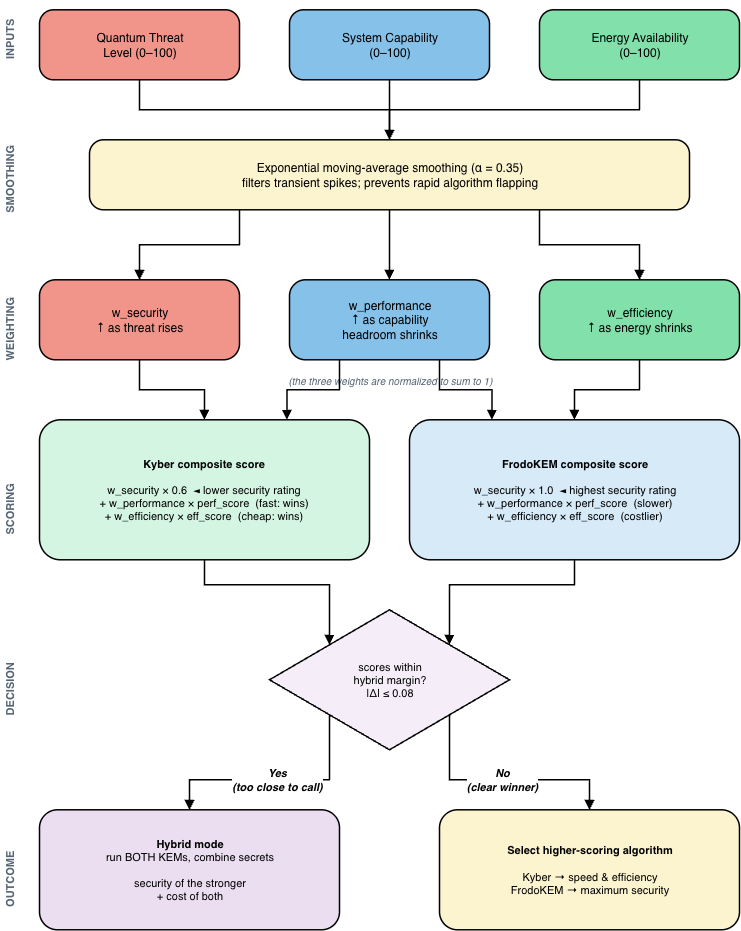

The diagram above was exported from draw.io. Its source (the exported page's mxGraphModel, read from the mxfile embedded in the PNG):
<mxGraphModel dx="1413" dy="847" grid="1" gridSize="10" guides="1" tooltips="1" connect="1" arrows="1" fold="1" page="1" pageScale="1" pageWidth="850" pageHeight="1400" math="0" shadow="0">
  <root>
    <mxCell id="0" />
    <mxCell id="1" parent="0" />
    <mxCell id="stage1" parent="1" style="text;html=1;align=center;verticalAlign=middle;rotation=-90;fontSize=11;fontStyle=1;fontColor=#566573;" value="INPUTS" vertex="1">
      <mxGeometry height="20" width="80" x="10" y="60" as="geometry" />
    </mxCell>
    <mxCell id="stage2" parent="1" style="text;html=1;align=center;verticalAlign=middle;rotation=-90;fontSize=11;fontStyle=1;fontColor=#566573;" value="SMOOTHING" vertex="1">
      <mxGeometry height="20" width="80" x="10" y="200" as="geometry" />
    </mxCell>
    <mxCell id="stage3" parent="1" style="text;html=1;align=center;verticalAlign=middle;rotation=-90;fontSize=11;fontStyle=1;fontColor=#566573;" value="WEIGHTING" vertex="1">
      <mxGeometry height="20" width="80" x="10" y="350" as="geometry" />
    </mxCell>
    <mxCell id="stage4" parent="1" style="text;html=1;align=center;verticalAlign=middle;rotation=-90;fontSize=11;fontStyle=1;fontColor=#566573;" value="SCORING" vertex="1">
      <mxGeometry height="20" width="80" x="10" y="530" as="geometry" />
    </mxCell>
    <mxCell id="stage5" parent="1" style="text;html=1;align=center;verticalAlign=middle;rotation=-90;fontSize=11;fontStyle=1;fontColor=#566573;" value="DECISION" vertex="1">
      <mxGeometry height="20" width="80" x="10" y="710" as="geometry" />
    </mxCell>
    <mxCell id="stage6" parent="1" style="text;html=1;align=center;verticalAlign=middle;rotation=-90;fontSize=11;fontStyle=1;fontColor=#566573;" value="OUTCOME" vertex="1">
      <mxGeometry height="20" width="80" x="10" y="900" as="geometry" />
    </mxCell>
    <mxCell id="input_threat" parent="1" style="rounded=1;whiteSpace=wrap;html=1;fillColor=#F1948A;strokeColor=#000000;strokeWidth=1.5;fontSize=12;arcSize=20;" value="Quantum Threat&#10;Level (0–100)" vertex="1">
      <mxGeometry height="70" width="200" x="80" y="40" as="geometry" />
    </mxCell>
    <mxCell id="input_capability" parent="1" style="rounded=1;whiteSpace=wrap;html=1;fillColor=#85C1E9;strokeColor=#000000;strokeWidth=1.5;fontSize=12;arcSize=20;" value="System Capability&#10;(0–100)" vertex="1">
      <mxGeometry height="70" width="200" x="330" y="40" as="geometry" />
    </mxCell>
    <mxCell id="input_energy" parent="1" style="rounded=1;whiteSpace=wrap;html=1;fillColor=#82E0AA;strokeColor=#000000;strokeWidth=1.5;fontSize=12;arcSize=20;" value="Energy Availability&#10;(0–100)" vertex="1">
      <mxGeometry height="70" width="200" x="580" y="40" as="geometry" />
    </mxCell>
    <mxCell id="smoothing" parent="1" style="rounded=1;whiteSpace=wrap;html=1;fillColor=#FCF3CF;strokeColor=#000000;strokeWidth=1.5;fontSize=12;arcSize=20;" value="Exponential moving-average smoothing (α = 0.35)&#10;filters transient spikes; prevents rapid algorithm flapping" vertex="1">
      <mxGeometry height="70" width="600" x="130" y="170" as="geometry" />
    </mxCell>
    <mxCell id="w_security" parent="1" style="rounded=1;whiteSpace=wrap;html=1;fillColor=#F1948A;strokeColor=#000000;strokeWidth=1.5;fontSize=12;arcSize=20;" value="w_security&#10;↑ as threat rises" vertex="1">
      <mxGeometry height="80" width="200" x="80" y="310" as="geometry" />
    </mxCell>
    <mxCell id="w_performance" parent="1" style="rounded=1;whiteSpace=wrap;html=1;fillColor=#85C1E9;strokeColor=#000000;strokeWidth=1.5;fontSize=12;arcSize=20;" value="w_performance&#10;↑ as capability&#10;headroom shrinks" vertex="1">
      <mxGeometry height="80" width="200" x="330" y="310" as="geometry" />
    </mxCell>
    <mxCell id="w_efficiency" parent="1" style="rounded=1;whiteSpace=wrap;html=1;fillColor=#82E0AA;strokeColor=#000000;strokeWidth=1.5;fontSize=12;arcSize=20;" value="w_efficiency&#10;↑ as energy shrinks" vertex="1">
      <mxGeometry height="80" width="200" x="580" y="310" as="geometry" />
    </mxCell>
    <mxCell id="norm_note" parent="1" style="text;html=1;align=center;verticalAlign=middle;fontSize=10;fontStyle=2;fontColor=#566573;" value="(the three weights are normalized to sum to 1)" vertex="1">
      <mxGeometry height="20" width="300" x="280" y="400" as="geometry" />
    </mxCell>
    <mxCell id="kyber_score" parent="1" style="rounded=1;whiteSpace=wrap;html=1;fillColor=#D5F5E3;strokeColor=#000000;strokeWidth=1.5;fontSize=11;arcSize=15;" value="&lt;b&gt;Kyber composite score&lt;/b&gt;&lt;br&gt;&lt;br&gt;w_security × 0.6&amp;nbsp;&amp;nbsp;◄ lower security rating&lt;br&gt;+ w_performance × perf_score&amp;nbsp;&amp;nbsp;(fast: wins)&lt;br&gt;+ w_efficiency × eff_score&amp;nbsp;&amp;nbsp;(cheap: wins)" vertex="1">
      <mxGeometry height="140" width="330" x="80" y="450" as="geometry" />
    </mxCell>
    <mxCell id="frodo_score" parent="1" style="rounded=1;whiteSpace=wrap;html=1;fillColor=#D6EAF8;strokeColor=#000000;strokeWidth=1.5;fontSize=11;arcSize=15;" value="&lt;b&gt;FrodoKEM composite score&lt;/b&gt;&lt;br&gt;&lt;br&gt;w_security × 1.0&amp;nbsp;&amp;nbsp;◄ highest security rating&lt;br&gt;+ w_performance × perf_score&amp;nbsp;&amp;nbsp;(slower)&lt;br&gt;+ w_efficiency × eff_score&amp;nbsp;&amp;nbsp;(costlier)" vertex="1">
      <mxGeometry height="140" width="330" x="450" y="450" as="geometry" />
    </mxCell>
    <mxCell id="decision" parent="1" style="rhombus;whiteSpace=wrap;html=1;fillColor=#F5EEF8;strokeColor=#000000;strokeWidth=1.5;fontSize=11;" value="scores within&#10;hybrid margin?&#10;|Δ| ≤ 0.08" vertex="1">
      <mxGeometry height="140" width="240" x="310" y="640" as="geometry" />
    </mxCell>
    <mxCell id="hybrid_outcome" parent="1" style="rounded=1;whiteSpace=wrap;html=1;fillColor=#EBDEF0;strokeColor=#000000;strokeWidth=1.5;fontSize=11;arcSize=15;" value="&lt;b&gt;Hybrid mode&lt;/b&gt;&lt;br&gt;run BOTH KEMs, combine secrets&lt;br&gt;&lt;br&gt;security of the stronger&lt;br&gt;+ cost of both" vertex="1">
      <mxGeometry height="120" width="300" x="80" y="840" as="geometry" />
    </mxCell>
    <mxCell id="select_outcome" parent="1" style="rounded=1;whiteSpace=wrap;html=1;fillColor=#FCF3CF;strokeColor=#000000;strokeWidth=1.5;fontSize=11;arcSize=15;" value="&lt;b&gt;Select higher-scoring algorithm&lt;/b&gt;&lt;br&gt;&lt;br&gt;Kyber → speed &amp;amp; efficiency&lt;br&gt;FrodoKEM → maximum security" vertex="1">
      <mxGeometry height="120" width="300" x="480" y="840" as="geometry" />
    </mxCell>
    <mxCell id="a1" edge="1" parent="1" source="input_threat" style="edgeStyle=orthogonalEdgeStyle;rounded=0;html=1;strokeWidth=1.5;endArrow=block;endFill=1;" target="smoothing">
      <mxGeometry relative="1" as="geometry" />
    </mxCell>
    <mxCell id="a2" edge="1" parent="1" source="input_capability" style="edgeStyle=orthogonalEdgeStyle;rounded=0;html=1;strokeWidth=1.5;endArrow=block;endFill=1;" target="smoothing">
      <mxGeometry relative="1" as="geometry" />
    </mxCell>
    <mxCell id="a3" edge="1" parent="1" source="input_energy" style="edgeStyle=orthogonalEdgeStyle;rounded=0;html=1;strokeWidth=1.5;endArrow=block;endFill=1;" target="smoothing">
      <mxGeometry relative="1" as="geometry" />
    </mxCell>
    <mxCell id="a4" edge="1" parent="1" source="smoothing" style="edgeStyle=orthogonalEdgeStyle;rounded=0;html=1;strokeWidth=1.5;endArrow=block;endFill=1;exitX=0.25;exitY=1;exitDx=0;exitDy=0;" target="w_security">
      <mxGeometry relative="1" as="geometry" />
    </mxCell>
    <mxCell id="a5" edge="1" parent="1" source="smoothing" style="edgeStyle=orthogonalEdgeStyle;rounded=0;html=1;strokeWidth=1.5;endArrow=block;endFill=1;exitX=0.5;exitY=1;exitDx=0;exitDy=0;" target="w_performance">
      <mxGeometry relative="1" as="geometry" />
    </mxCell>
    <mxCell id="a6" edge="1" parent="1" source="smoothing" style="edgeStyle=orthogonalEdgeStyle;rounded=0;html=1;strokeWidth=1.5;endArrow=block;endFill=1;exitX=0.75;exitY=1;exitDx=0;exitDy=0;" target="w_efficiency">
      <mxGeometry relative="1" as="geometry" />
    </mxCell>
    <mxCell id="a7" edge="1" parent="1" source="w_security" style="edgeStyle=orthogonalEdgeStyle;rounded=0;html=1;strokeWidth=1.5;endArrow=block;endFill=1;" target="kyber_score">
      <mxGeometry relative="1" as="geometry" />
    </mxCell>
    <mxCell id="a8" edge="1" parent="1" source="w_performance" style="edgeStyle=orthogonalEdgeStyle;rounded=0;html=1;strokeWidth=1.5;endArrow=block;endFill=1;exitX=0.25;exitY=1;exitDx=0;exitDy=0;entryX=0.75;entryY=0;entryDx=0;entryDy=0;" target="kyber_score">
      <mxGeometry relative="1" as="geometry" />
    </mxCell>
    <mxCell id="a9" edge="1" parent="1" source="w_performance" style="edgeStyle=orthogonalEdgeStyle;rounded=0;html=1;strokeWidth=1.5;endArrow=block;endFill=1;exitX=0.75;exitY=1;exitDx=0;exitDy=0;entryX=0.25;entryY=0;entryDx=0;entryDy=0;" target="frodo_score">
      <mxGeometry relative="1" as="geometry" />
    </mxCell>
    <mxCell id="a10" edge="1" parent="1" source="w_efficiency" style="edgeStyle=orthogonalEdgeStyle;rounded=0;html=1;strokeWidth=1.5;endArrow=block;endFill=1;" target="frodo_score">
      <mxGeometry relative="1" as="geometry" />
    </mxCell>
    <mxCell id="a11" edge="1" parent="1" source="kyber_score" style="edgeStyle=orthogonalEdgeStyle;rounded=0;html=1;strokeWidth=1.5;endArrow=block;endFill=1;entryX=0.25;entryY=0.25;entryDx=0;entryDy=0;" target="decision">
      <mxGeometry relative="1" as="geometry" />
    </mxCell>
    <mxCell id="a12" edge="1" parent="1" source="frodo_score" style="edgeStyle=orthogonalEdgeStyle;rounded=0;html=1;strokeWidth=1.5;endArrow=block;endFill=1;entryX=0.75;entryY=0.25;entryDx=0;entryDy=0;" target="decision">
      <mxGeometry relative="1" as="geometry" />
    </mxCell>
    <mxCell id="a13" edge="1" parent="1" source="decision" style="edgeStyle=orthogonalEdgeStyle;rounded=0;html=1;strokeWidth=1.5;endArrow=block;endFill=1;exitX=0.25;exitY=0.75;exitDx=0;exitDy=0;fontSize=11;" target="hybrid_outcome" value="&lt;b&gt;&lt;i&gt;Yes&lt;br&gt;(too close to call)&lt;/i&gt;&lt;/b&gt;">
      <mxGeometry relative="1" as="geometry" />
    </mxCell>
    <mxCell id="a14" edge="1" parent="1" source="decision" style="edgeStyle=orthogonalEdgeStyle;rounded=0;html=1;strokeWidth=1.5;endArrow=block;endFill=1;exitX=0.75;exitY=0.75;exitDx=0;exitDy=0;fontSize=11;" target="select_outcome" value="&lt;b&gt;&lt;i&gt;No&lt;br&gt;(clear winner)&lt;/i&gt;&lt;/b&gt;">
      <mxGeometry relative="1" as="geometry" />
    </mxCell>
  </root>
</mxGraphModel>